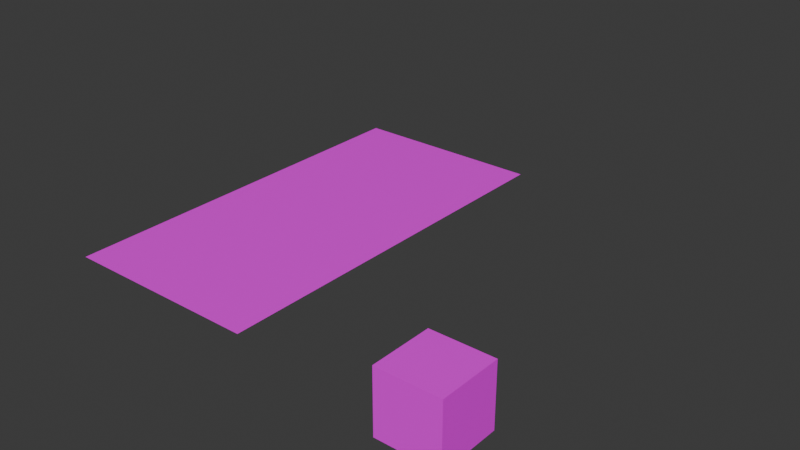 # Source: Scalable_Attach_Cube.blend  (saved by Blender 4.4.32; exported with 4.5.12 LTS)
import bpy
from mathutils import Matrix  # noqa: F401  (used for matrix-valued properties, if any)

bpy.ops.wm.read_factory_settings(use_empty=True)
scene = bpy.context.scene
scene.name = 'Scene'

# ---- collections
col_collection = bpy.data.collections.new('Collection'); scene.collection.children.link(col_collection)

# ---- images (referenced by path relative to the original .blend; pixels are not part of the script)
import os
ASSET_DIR = os.environ.get("B2B_ASSET_DIR", "")  # directory of the original .blend (textures are referenced by path, not embedded)
HERE = os.path.dirname(os.path.abspath(__file__))  # packed textures are extracted next to this script under _unpacked/

def load_image(name, relpath, width, height, colorspace="sRGB"):
    """Load a texture the original file referenced (path relative to the .blend, or extracted next to this script)."""
    p = next((c for c in (os.path.join(HERE, relpath), os.path.join(ASSET_DIR, relpath)) if relpath and os.path.exists(c)), "")
    if p:
        img = bpy.data.images.load(p, check_existing=True)
        img.name = name
    else:  # same state as the original file: an image datablock whose file is absent (Cycles renders it pink)
        img = bpy.data.images.new(name, width, height)
        img.source = "FILE"
        img.filepath = "//" + (relpath or name)
    img.colorspace_settings.name = colorspace
    return img
img_tex_wall_stone_rustic_01a_diff_png = load_image('Tex_Wall_Stone_Rustic_01A_Diff.png', 'Tex_Wall_Stone_Rustic_01A_Diff.png', 1024, 1024, 'sRGB')
img_tex_wall_stone_rustic_moss_diff_png = load_image('Tex_Wall_Stone_Rustic_Moss_Diff.png', 'Tex_Wall_Stone_Rustic_Moss_Diff.png', 1024, 1024, 'sRGB')
img_tex_castle_modest_wall_stone_moss_01a_diff_png = load_image('Tex_Castle_Modest_Wall_Stone_Moss_01A_Diff.png', 'Tex_Castle_Modest_Wall_Stone_Moss_01A_Diff.png', 1024, 1024, 'sRGB')
img_tex_castle_modest_wall_stone_01a_diff_png = load_image('Tex_Castle_Modest_Wall_Stone_01A_Diff.png', 'Tex_Castle_Modest_Wall_Stone_01A_Diff.png', 1024, 1024, 'sRGB')
img_tex_gen_wall_limebrick_plaster_01a_diff_png = load_image('Tex_Gen_Wall_LimeBrick_Plaster_01A_Diff.png', 'Tex_Gen_Wall_LimeBrick_Plaster_01A_Diff.png', 1024, 1024, 'sRGB')
img_tex_gen_wall_stucco_02a_diff_png = load_image('Tex_Gen_Wall_Stucco_02A_Diff.png', 'Tex_Gen_Wall_Stucco_02A_Diff.png', 1024, 1024, 'sRGB')
img_tex_gen_wall_plaster_01a_diff_png = load_image('Tex_Gen_Wall_Plaster_01A_Diff.png', 'Tex_Gen_Wall_Plaster_01A_Diff.png', 1024, 1024, 'sRGB')
img_tex_gen_wall_woodplanks_01a_diff_png = load_image('Tex_Gen_Wall_WoodPLanks_01A_Diff.png', 'Tex_Gen_Wall_WoodPLanks_01A_Diff.png', 1024, 1024, 'sRGB')

# ---- materials (node trees are filled in below, after node groups)
mat_tex_wall_stone_rustic_01a_diff_png = bpy.data.materials.new('Tex_Wall_Stone_Rustic_01A_Diff.png')
mat_tex_wall_stone_rustic_01a_diff_png.preview_render_type = 'CUBE'
mat_tex_wall_stone_rustic_moss_diff_png = bpy.data.materials.new('Tex_Wall_Stone_Rustic_Moss_Diff.png')
mat_tex_castle_modest_wall_stone_moss_01a_diff_png = bpy.data.materials.new('Tex_Castle_Modest_Wall_Stone_Moss_01A_Diff.png')
mat_tex_castle_modest_wall_stone_01a_diff_png = bpy.data.materials.new('Tex_Castle_Modest_Wall_Stone_01A_Diff.png')
mat_tex_gen_wall_limebrick_plaster_01a_diff_png = bpy.data.materials.new('Tex_Gen_Wall_LimeBrick_Plaster_01A_Diff.png')
mat_tex_gen_wall_stucco_02a_diff_png = bpy.data.materials.new('Tex_Gen_Wall_Stucco_02A_Diff.png')
mat_tex_gen_wall_plaster_01a_diff_png = bpy.data.materials.new('Tex_Gen_Wall_Plaster_01A_Diff.png')
mat_tex_gen_wall_woodplanks_01a_diff_png = bpy.data.materials.new('Tex_Gen_Wall_WoodPLanks_01A_Diff.png')

# ---- material node trees
mat_tex_wall_stone_rustic_01a_diff_png.use_nodes = True; mat_tex_wall_stone_rustic_01a_diff_png.node_tree.nodes.clear()
_N = mat_tex_wall_stone_rustic_01a_diff_png.node_tree.nodes; _L = mat_tex_wall_stone_rustic_01a_diff_png.node_tree.links
n0 = _N.new('ShaderNodeBsdfPrincipled'); n0.name = 'Principled BSDF'; n0.location = (10, 300)
n1 = _N.new('ShaderNodeOutputMaterial'); n1.name = 'Material Output'; n1.location = (300, 300)
n2 = _N.new('ShaderNodeTexImage'); n2.name = 'Image Texture'; n2.location = (-280, 280)
n2.image = img_tex_wall_stone_rustic_01a_diff_png
_L.new(n0.outputs[0], n1.inputs[0])
_L.new(n2.outputs[0], n0.inputs[0])
n1.is_active_output = True
mat_tex_wall_stone_rustic_moss_diff_png.use_nodes = True; mat_tex_wall_stone_rustic_moss_diff_png.node_tree.nodes.clear()
_N = mat_tex_wall_stone_rustic_moss_diff_png.node_tree.nodes; _L = mat_tex_wall_stone_rustic_moss_diff_png.node_tree.links
n0 = _N.new('ShaderNodeBsdfPrincipled'); n0.name = 'Principled BSDF'; n0.location = (10, 300)
n1 = _N.new('ShaderNodeOutputMaterial'); n1.name = 'Material Output'; n1.location = (300, 300)
n2 = _N.new('ShaderNodeTexImage'); n2.name = 'Image Texture'; n2.location = (-280, 280)
n2.image = img_tex_wall_stone_rustic_moss_diff_png
_L.new(n0.outputs[0], n1.inputs[0])
_L.new(n2.outputs[0], n0.inputs[0])
n1.is_active_output = True
mat_tex_castle_modest_wall_stone_moss_01a_diff_png.use_nodes = True; mat_tex_castle_modest_wall_stone_moss_01a_diff_png.node_tree.nodes.clear()
_N = mat_tex_castle_modest_wall_stone_moss_01a_diff_png.node_tree.nodes; _L = mat_tex_castle_modest_wall_stone_moss_01a_diff_png.node_tree.links
n0 = _N.new('ShaderNodeBsdfPrincipled'); n0.name = 'Principled BSDF'; n0.location = (10, 300)
n1 = _N.new('ShaderNodeOutputMaterial'); n1.name = 'Material Output'; n1.location = (300, 300)
n2 = _N.new('ShaderNodeTexImage'); n2.name = 'Image Texture'; n2.location = (-280, 280)
n2.image = img_tex_castle_modest_wall_stone_moss_01a_diff_png
_L.new(n0.outputs[0], n1.inputs[0])
_L.new(n2.outputs[0], n0.inputs[0])
n1.is_active_output = True
mat_tex_castle_modest_wall_stone_01a_diff_png.use_nodes = True; mat_tex_castle_modest_wall_stone_01a_diff_png.node_tree.nodes.clear()
_N = mat_tex_castle_modest_wall_stone_01a_diff_png.node_tree.nodes; _L = mat_tex_castle_modest_wall_stone_01a_diff_png.node_tree.links
n0 = _N.new('ShaderNodeBsdfPrincipled'); n0.name = 'Principled BSDF'; n0.location = (10, 300)
n1 = _N.new('ShaderNodeOutputMaterial'); n1.name = 'Material Output'; n1.location = (300, 300)
n2 = _N.new('ShaderNodeTexImage'); n2.name = 'Image Texture'; n2.location = (-280, 280)
n2.image = img_tex_castle_modest_wall_stone_01a_diff_png
_L.new(n0.outputs[0], n1.inputs[0])
_L.new(n2.outputs[0], n0.inputs[0])
n1.is_active_output = True
mat_tex_gen_wall_limebrick_plaster_01a_diff_png.use_nodes = True; mat_tex_gen_wall_limebrick_plaster_01a_diff_png.node_tree.nodes.clear()
_N = mat_tex_gen_wall_limebrick_plaster_01a_diff_png.node_tree.nodes; _L = mat_tex_gen_wall_limebrick_plaster_01a_diff_png.node_tree.links
n0 = _N.new('ShaderNodeBsdfPrincipled'); n0.name = 'Principled BSDF'; n0.location = (10, 300)
n1 = _N.new('ShaderNodeOutputMaterial'); n1.name = 'Material Output'; n1.location = (300, 300)
n2 = _N.new('ShaderNodeTexImage'); n2.name = 'Image Texture'; n2.location = (-280, 280)
n2.image = img_tex_gen_wall_limebrick_plaster_01a_diff_png
_L.new(n0.outputs[0], n1.inputs[0])
_L.new(n2.outputs[0], n0.inputs[0])
n1.is_active_output = True
mat_tex_gen_wall_stucco_02a_diff_png.use_nodes = True; mat_tex_gen_wall_stucco_02a_diff_png.node_tree.nodes.clear()
_N = mat_tex_gen_wall_stucco_02a_diff_png.node_tree.nodes; _L = mat_tex_gen_wall_stucco_02a_diff_png.node_tree.links
n0 = _N.new('ShaderNodeBsdfPrincipled'); n0.name = 'Principled BSDF'; n0.location = (10, 300)
n1 = _N.new('ShaderNodeOutputMaterial'); n1.name = 'Material Output'; n1.location = (300, 300)
n2 = _N.new('ShaderNodeTexImage'); n2.name = 'Image Texture'; n2.location = (-280, 280)
n2.image = img_tex_gen_wall_stucco_02a_diff_png
_L.new(n0.outputs[0], n1.inputs[0])
_L.new(n2.outputs[0], n0.inputs[0])
n1.is_active_output = True
mat_tex_gen_wall_plaster_01a_diff_png.use_nodes = True; mat_tex_gen_wall_plaster_01a_diff_png.node_tree.nodes.clear()
_N = mat_tex_gen_wall_plaster_01a_diff_png.node_tree.nodes; _L = mat_tex_gen_wall_plaster_01a_diff_png.node_tree.links
n0 = _N.new('ShaderNodeBsdfPrincipled'); n0.name = 'Principled BSDF'; n0.location = (10, 300)
n1 = _N.new('ShaderNodeOutputMaterial'); n1.name = 'Material Output'; n1.location = (300, 300)
n2 = _N.new('ShaderNodeTexImage'); n2.name = 'Image Texture'; n2.location = (-280, 280)
n2.image = img_tex_gen_wall_plaster_01a_diff_png
_L.new(n0.outputs[0], n1.inputs[0])
_L.new(n2.outputs[0], n0.inputs[0])
n1.is_active_output = True
mat_tex_gen_wall_woodplanks_01a_diff_png.use_nodes = True; mat_tex_gen_wall_woodplanks_01a_diff_png.node_tree.nodes.clear()
_N = mat_tex_gen_wall_woodplanks_01a_diff_png.node_tree.nodes; _L = mat_tex_gen_wall_woodplanks_01a_diff_png.node_tree.links
n0 = _N.new('ShaderNodeBsdfPrincipled'); n0.name = 'Principled BSDF'; n0.location = (10, 300)
n1 = _N.new('ShaderNodeOutputMaterial'); n1.name = 'Material Output'; n1.location = (300, 300)
n2 = _N.new('ShaderNodeTexImage'); n2.name = 'Image Texture'; n2.location = (-280, 280)
n2.image = img_tex_gen_wall_woodplanks_01a_diff_png
_L.new(n0.outputs[0], n1.inputs[0])
_L.new(n2.outputs[0], n0.inputs[0])
n1.is_active_output = True

# ---- world
world_world = bpy.data.worlds.new('World'); scene.world = world_world
world_world.use_nodes = True; world_world.node_tree.nodes.clear()
_N = world_world.node_tree.nodes; _L = world_world.node_tree.links
n0 = _N.new('ShaderNodeOutputWorld'); n0.name = 'World Output'; n0.location = (300, 300)
n1 = _N.new('ShaderNodeBackground'); n1.name = 'Background'; n1.location = (10, 300)
n1.inputs[0].default_value = (0.05088, 0.05088, 0.05088, 1.0)
_L.new(n1.outputs[0], n0.inputs[0])
n0.is_active_output = True
world_world.color = (0.05088, 0.05088, 0.05088)
world_world.sun_shadow_jitter_overblur = 0.0

# ---- meshes
me_cube_001 = bpy.data.meshes.new('Cube.001')
me_cube_001.from_pydata([(-0.15, -0.15, 0.0), (-0.15, -0.15, 0.3), (-0.15, 0.15, 0.0), (-0.15, 0.15, 0.3), (0.15, -0.15, 0.0), (0.15, -0.15, 0.3), (0.15, 0.15, 0.0), (0.15, 0.15, 0.3)], [], [(0, 1, 3, 2), (2, 3, 7, 6), (6, 7, 5, 4), (4, 5, 1, 0), (2, 6, 4, 0), (7, 3, 1, 5)])
_uv = me_cube_001.uv_layers.new(name='UVMap')
_uv.uv.foreach_set('vector', [0.6647, 0.3314, 0.3353, 0.3314, 0.3353, 0.001976, 0.6647, 0.001976, 0.6647, 0.6647, 0.3353, 0.6647, 0.3353, 0.3353, 0.6647, 0.3353, 0.998, 0.3314, 0.6686, 0.3314, 0.6686, 0.001976, 0.998, 0.001976, 0.998, 0.6647, 0.6686, 0.6647, 0.6686, 0.3353, 0.998, 0.3353, 0.3314, 0.001976, 0.3314, 0.3314, 0.001976, 0.3314, 0.001976, 0.001976, 0.3314, 0.3353, 0.3314, 0.6647, 0.001976, 0.6647, 0.001976, 0.3353])
me_cube_001.materials.append(mat_tex_wall_stone_rustic_01a_diff_png)
me_cube_001.update()
me_plane = bpy.data.meshes.new('Plane')
me_plane.from_pydata([(-0.25, -0.25, 0.0), (0.25, -0.25, 0.0), (-0.25, 0.25, 0.0), (0.25, 0.25, 0.0)], [], [(0, 1, 3, 2)])
_uv = me_plane.uv_layers.new(name='UVMap')
_uv.uv.foreach_set('vector', [0.0, 0.0, 1.0, 0.0, 1.0, 1.0, 0.0, 1.0])
me_plane.materials.append(mat_tex_wall_stone_rustic_moss_diff_png)
me_plane.update()
me_plane_001 = bpy.data.meshes.new('Plane.001')
me_plane_001.from_pydata([(-0.25, -0.25, 0.0), (0.25, -0.25, 0.0), (-0.25, 0.25, 0.0), (0.25, 0.25, 0.0)], [], [(0, 1, 3, 2)])
_uv = me_plane_001.uv_layers.new(name='UVMap')
_uv.uv.foreach_set('vector', [0.0, 0.0, 1.0, 0.0, 1.0, 1.0, 0.0, 1.0])
me_plane_001.materials.append(mat_tex_castle_modest_wall_stone_moss_01a_diff_png)
me_plane_001.update()
me_plane_002 = bpy.data.meshes.new('Plane.002')
me_plane_002.from_pydata([(-0.25, -0.25, 0.0), (0.25, -0.25, 0.0), (-0.25, 0.25, 0.0), (0.25, 0.25, 0.0)], [], [(0, 1, 3, 2)])
_uv = me_plane_002.uv_layers.new(name='UVMap')
_uv.uv.foreach_set('vector', [0.0, 0.0, 1.0, 0.0, 1.0, 1.0, 0.0, 1.0])
me_plane_002.materials.append(mat_tex_wall_stone_rustic_01a_diff_png)
me_plane_002.update()
me_plane_003 = bpy.data.meshes.new('Plane.003')
me_plane_003.from_pydata([(-0.25, -0.25, 0.0), (0.25, -0.25, 0.0), (-0.25, 0.25, 0.0), (0.25, 0.25, 0.0)], [], [(0, 1, 3, 2)])
_uv = me_plane_003.uv_layers.new(name='UVMap')
_uv.uv.foreach_set('vector', [0.0, 0.0, 1.0, 0.0, 1.0, 1.0, 0.0, 1.0])
me_plane_003.materials.append(mat_tex_castle_modest_wall_stone_01a_diff_png)
me_plane_003.update()
me_plane_004 = bpy.data.meshes.new('Plane.004')
me_plane_004.from_pydata([(-0.25, -0.25, 0.0), (0.25, -0.25, 0.0), (-0.25, 0.25, 0.0), (0.25, 0.25, 0.0)], [], [(0, 1, 3, 2)])
_uv = me_plane_004.uv_layers.new(name='UVMap')
_uv.uv.foreach_set('vector', [0.0, 0.0, 1.0, 0.0, 1.0, 1.0, 0.0, 1.0])
me_plane_004.materials.append(mat_tex_gen_wall_limebrick_plaster_01a_diff_png)
me_plane_004.update()
me_plane_005 = bpy.data.meshes.new('Plane.005')
me_plane_005.from_pydata([(-0.25, -0.25, 0.0), (0.25, -0.25, 0.0), (-0.25, 0.25, 0.0), (0.25, 0.25, 0.0)], [], [(0, 1, 3, 2)])
_uv = me_plane_005.uv_layers.new(name='UVMap')
_uv.uv.foreach_set('vector', [0.0, 0.0, 1.0, 0.0, 1.0, 1.0, 0.0, 1.0])
me_plane_005.materials.append(mat_tex_gen_wall_stucco_02a_diff_png)
me_plane_005.update()
me_plane_006 = bpy.data.meshes.new('Plane.006')
me_plane_006.from_pydata([(-0.25, -0.25, 0.0), (0.25, -0.25, 0.0), (-0.25, 0.25, 0.0), (0.25, 0.25, 0.0)], [], [(0, 1, 3, 2)])
_uv = me_plane_006.uv_layers.new(name='UVMap')
_uv.uv.foreach_set('vector', [0.0, 0.0, 1.0, 0.0, 1.0, 1.0, 0.0, 1.0])
me_plane_006.materials.append(mat_tex_gen_wall_plaster_01a_diff_png)
me_plane_006.update()
me_plane_007 = bpy.data.meshes.new('Plane.007')
me_plane_007.from_pydata([(-0.25, -0.25, 0.0), (0.25, -0.25, 0.0), (-0.25, 0.25, 0.0), (0.25, 0.25, 0.0)], [], [(0, 1, 3, 2)])
_uv = me_plane_007.uv_layers.new(name='UVMap')
_uv.uv.foreach_set('vector', [0.0, 0.0, 1.0, 0.0, 1.0, 1.0, 0.0, 1.0])
me_plane_007.materials.append(mat_tex_gen_wall_woodplanks_01a_diff_png)
me_plane_007.update()

# ---- objects
ob_root_part = bpy.data.objects.new('Root_Part', None)
ob_attach_bottom = bpy.data.objects.new('Attach_Bottom', None)
ob_attach_top = bpy.data.objects.new('Attach_Top', None)
ob_tiling_part = bpy.data.objects.new('Tiling_Part', None)
ob_attach_top_002 = bpy.data.objects.new('Attach_Top.002', None)
ob_attach_bottom_002 = bpy.data.objects.new('Attach_Bottom.002', None)
ob_top_part = bpy.data.objects.new('Top_Part', None)
ob_attach_minor_vines = bpy.data.objects.new('Attach_Minor_Vines', None)
ob_attach_bottom_003 = bpy.data.objects.new('Attach_Bottom.003', None)
ob_attach_major = bpy.data.objects.new('Attach_Major', None)
ob_attach_top_minor_dormer_chimney = bpy.data.objects.new('Attach_Top_Minor_Dormer_Chimney', None)
ob_attach_minor_vines_001 = bpy.data.objects.new('Attach_Minor_Vines.001', None)
ob_attach_minor_vines_002 = bpy.data.objects.new('Attach_Minor_Vines.002', None)
ob_attach_minor_vines_003 = bpy.data.objects.new('Attach_Minor_Vines.003', None)
ob_cube = bpy.data.objects.new('Cube', me_cube_001)
ob_dummy_texture_01 = bpy.data.objects.new('Dummy_Texture_01', me_plane)
ob_dummy_texture_02 = bpy.data.objects.new('Dummy_Texture_02', me_plane_001)
ob_dummy_texture_03 = bpy.data.objects.new('Dummy_Texture_03', me_plane_002)
ob_dummy_texture_04 = bpy.data.objects.new('Dummy_Texture_04', me_plane_003)
ob_dummy_texture_05 = bpy.data.objects.new('Dummy_Texture_05', me_plane_004)
ob_dummy_texture_06 = bpy.data.objects.new('Dummy_Texture_06', me_plane_005)
ob_dummy_texture_07 = bpy.data.objects.new('Dummy_Texture_07', me_plane_006)
ob_dummy_texture_08 = bpy.data.objects.new('Dummy_Texture_08', me_plane_007)

# ---- transforms, parenting, visibility, modifiers, constraints
ob_root_part.location = (0.0, 8.0, 0.0)
ob_root_part.empty_display_type = 'ARROWS'
ob_attach_bottom.parent = ob_root_part
ob_attach_bottom.location = (0.0, 0.0, 0.0)
ob_attach_bottom.rotation_euler = (-0.0, 1.571, 0.0)
ob_attach_bottom.empty_display_type = 'ARROWS'
ob_attach_bottom.empty_display_size = 0.5
ob_attach_top.parent = ob_root_part
ob_attach_top.location = (0.0, 0.0, 0.1)
ob_attach_top.rotation_euler = (-3.142, -1.571, 0.0)
ob_attach_top.empty_display_type = 'ARROWS'
ob_attach_top.empty_display_size = 0.5
ob_tiling_part.location = (0.0, 4.0, 0.0)
ob_tiling_part.empty_display_type = 'ARROWS'
ob_attach_top_002.parent = ob_tiling_part
ob_attach_top_002.location = (0.0, 0.0, 0.1)
ob_attach_top_002.rotation_euler = (-3.142, -1.571, 0.0)
ob_attach_top_002.empty_display_type = 'ARROWS'
ob_attach_top_002.empty_display_size = 0.5
ob_attach_bottom_002.parent = ob_tiling_part
ob_attach_bottom_002.location = (0.0, 0.0, 0.0)
ob_attach_bottom_002.rotation_euler = (-0.0, 1.571, 0.0)
ob_attach_bottom_002.empty_display_type = 'ARROWS'
ob_attach_bottom_002.empty_display_size = 0.5
ob_top_part.location = (0.0, 0.0, 0.0)
ob_top_part.empty_display_type = 'ARROWS'
ob_attach_minor_vines.parent = ob_top_part
ob_attach_minor_vines.location = (0.2, 0.0, 0.15)
ob_attach_minor_vines.empty_display_type = 'ARROWS'
ob_attach_minor_vines.empty_display_size = 0.2
ob_attach_bottom_003.parent = ob_top_part
ob_attach_bottom_003.location = (0.0, 0.0, 0.0)
ob_attach_bottom_003.rotation_euler = (-0.0, 1.571, 0.0)
ob_attach_bottom_003.empty_display_type = 'ARROWS'
ob_attach_bottom_003.empty_display_size = 0.5
ob_attach_major.parent = ob_root_part
ob_attach_major.location = (0.0, 0.0, 0.0)
ob_attach_major.empty_display_type = 'ARROWS'
ob_attach_major.empty_display_size = 0.2
ob_attach_top_minor_dormer_chimney.parent = ob_top_part
ob_attach_top_minor_dormer_chimney.location = (0.0, 0.0, 0.35)
ob_attach_top_minor_dormer_chimney.rotation_euler = (3.142, -1.571, 0.0)
ob_attach_top_minor_dormer_chimney.empty_display_type = 'ARROWS'
ob_attach_top_minor_dormer_chimney.empty_display_size = 0.2
ob_attach_minor_vines_001.parent = ob_top_part
ob_attach_minor_vines_001.location = (-0.2, 0.0, 0.15)
ob_attach_minor_vines_001.rotation_euler = (0.0, 0.0, 3.142)
ob_attach_minor_vines_001.empty_display_type = 'ARROWS'
ob_attach_minor_vines_001.empty_display_size = 0.2
ob_attach_minor_vines_002.parent = ob_top_part
ob_attach_minor_vines_002.location = (0.0, 0.2, 0.15)
ob_attach_minor_vines_002.rotation_euler = (0.0, -0.0, 1.571)
ob_attach_minor_vines_002.empty_display_type = 'ARROWS'
ob_attach_minor_vines_002.empty_display_size = 0.2
ob_attach_minor_vines_003.parent = ob_top_part
ob_attach_minor_vines_003.location = (0.0, -0.2, 0.15)
ob_attach_minor_vines_003.rotation_euler = (0.0, 0.0, -1.571)
ob_attach_minor_vines_003.empty_display_type = 'ARROWS'
ob_attach_minor_vines_003.empty_display_size = 0.2
ob_cube.parent = ob_top_part
ob_cube.location = (0.0, 0.0, 0.0)
ob_dummy_texture_01.location = (-1.25, 0.25, 0.0)
ob_dummy_texture_02.location = (-1.25, 0.75, 0.0)
ob_dummy_texture_03.location = (-1.75, 0.25, 0.0)
ob_dummy_texture_04.location = (-1.75, 0.75, 0.0)
ob_dummy_texture_05.location = (-1.25, 1.25, 0.0)
ob_dummy_texture_06.location = (-1.75, 1.75, 0.0)
ob_dummy_texture_07.location = (-1.75, 1.25, 0.0)
ob_dummy_texture_08.location = (-1.25, 1.75, 0.0)

# ---- collection membership
col_collection.objects.link(ob_root_part)
col_collection.objects.link(ob_attach_bottom)
col_collection.objects.link(ob_attach_top)
col_collection.objects.link(ob_tiling_part)
col_collection.objects.link(ob_attach_top_002)
col_collection.objects.link(ob_attach_bottom_002)
col_collection.objects.link(ob_top_part)
col_collection.objects.link(ob_attach_minor_vines)
col_collection.objects.link(ob_attach_bottom_003)
col_collection.objects.link(ob_attach_major)
col_collection.objects.link(ob_attach_top_minor_dormer_chimney)
col_collection.objects.link(ob_attach_minor_vines_001)
col_collection.objects.link(ob_attach_minor_vines_002)
col_collection.objects.link(ob_attach_minor_vines_003)
col_collection.objects.link(ob_cube)
col_collection.objects.link(ob_dummy_texture_01)
col_collection.objects.link(ob_dummy_texture_02)
col_collection.objects.link(ob_dummy_texture_03)
col_collection.objects.link(ob_dummy_texture_04)
col_collection.objects.link(ob_dummy_texture_05)
col_collection.objects.link(ob_dummy_texture_06)
col_collection.objects.link(ob_dummy_texture_07)
col_collection.objects.link(ob_dummy_texture_08)

# ---- scene / render settings (as saved in the file)
scene.frame_start = 1; scene.frame_end = 250; scene.frame_set(1)
scene.render.engine = 'BLENDER_EEVEE_NEXT'
bpy.context.view_layer.update()

# ---- added for rendering (the .blend has no active camera and no usable light): camera, sun
cam_auto = bpy.data.cameras.new('AutoCamera')
cam_auto.lens = 50.0
cam_auto.sensor_width = 36.0
cam_auto.clip_end = 1000.0
ob_auto_camera = bpy.data.objects.new('AutoCamera', cam_auto)
scene.collection.objects.link(ob_auto_camera)
ob_auto_camera.location = (1.90186, -2.46723, 2.41149)
ob_auto_camera.rotation_euler = (1.09748, -7.21219e-08, 0.694738)
scene.camera = ob_auto_camera
light_auto_sun = bpy.data.lights.new('AutoSun', 'SUN')
light_auto_sun.energy = 3.0
light_auto_sun.angle = 0.0523599
ob_auto_sun = bpy.data.objects.new('AutoSun', light_auto_sun)
scene.collection.objects.link(ob_auto_sun)
ob_auto_sun.rotation_euler = (0.872665, 0.174533, 0.523599)
bpy.context.view_layer.update()
